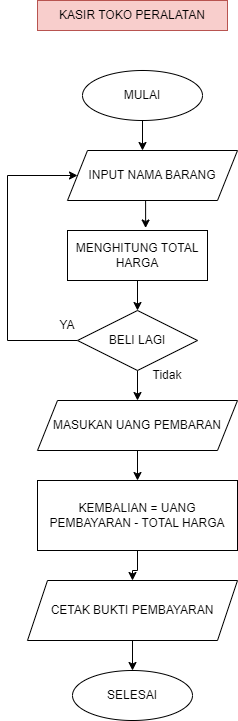

The diagram above was exported from draw.io. Its source (the exported page's mxGraphModel, read from the mxfile embedded in the PNG):
<mxGraphModel dx="880" dy="468" grid="1" gridSize="10" guides="1" tooltips="1" connect="1" arrows="1" fold="1" page="1" pageScale="1" pageWidth="850" pageHeight="1100" math="0" shadow="0">
  <root>
    <mxCell id="0" />
    <mxCell id="1" parent="0" />
    <mxCell id="QooYiu1YJvR-M2W8hoIM-3" style="edgeStyle=orthogonalEdgeStyle;rounded=0;orthogonalLoop=1;jettySize=auto;html=1;exitX=0.5;exitY=1;exitDx=0;exitDy=0;" parent="1" source="QooYiu1YJvR-M2W8hoIM-1" edge="1">
      <mxGeometry relative="1" as="geometry">
        <mxPoint x="365" y="160" as="targetPoint" />
      </mxGeometry>
    </mxCell>
    <mxCell id="QooYiu1YJvR-M2W8hoIM-1" value="MULAI" style="ellipse;whiteSpace=wrap;html=1;" parent="1" vertex="1">
      <mxGeometry x="305" y="80" width="120" height="50" as="geometry" />
    </mxCell>
    <mxCell id="QooYiu1YJvR-M2W8hoIM-4" value="INPUT NAMA BARANG" style="shape=parallelogram;perimeter=parallelogramPerimeter;whiteSpace=wrap;html=1;fixedSize=1;" parent="1" vertex="1">
      <mxGeometry x="290" y="160" width="170" height="50" as="geometry" />
    </mxCell>
    <mxCell id="QooYiu1YJvR-M2W8hoIM-7" style="edgeStyle=orthogonalEdgeStyle;rounded=0;orthogonalLoop=1;jettySize=auto;html=1;exitX=0.5;exitY=1;exitDx=0;exitDy=0;" parent="1" source="QooYiu1YJvR-M2W8hoIM-5" edge="1">
      <mxGeometry relative="1" as="geometry">
        <mxPoint x="360" y="320" as="targetPoint" />
      </mxGeometry>
    </mxCell>
    <mxCell id="QooYiu1YJvR-M2W8hoIM-5" value="MENGHITUNG TOTAL HARGA" style="rounded=0;whiteSpace=wrap;html=1;" parent="1" vertex="1">
      <mxGeometry x="290" y="240" width="140" height="50" as="geometry" />
    </mxCell>
    <mxCell id="QooYiu1YJvR-M2W8hoIM-6" style="edgeStyle=orthogonalEdgeStyle;rounded=0;orthogonalLoop=1;jettySize=auto;html=1;exitX=0.5;exitY=1;exitDx=0;exitDy=0;entryX=0.558;entryY=-0.05;entryDx=0;entryDy=0;entryPerimeter=0;" parent="1" source="QooYiu1YJvR-M2W8hoIM-4" target="QooYiu1YJvR-M2W8hoIM-5" edge="1">
      <mxGeometry relative="1" as="geometry" />
    </mxCell>
    <mxCell id="QooYiu1YJvR-M2W8hoIM-9" style="edgeStyle=orthogonalEdgeStyle;rounded=0;orthogonalLoop=1;jettySize=auto;html=1;exitX=0;exitY=0.5;exitDx=0;exitDy=0;" parent="1" source="QooYiu1YJvR-M2W8hoIM-8" target="QooYiu1YJvR-M2W8hoIM-4" edge="1">
      <mxGeometry relative="1" as="geometry">
        <mxPoint x="230" y="160" as="targetPoint" />
        <Array as="points">
          <mxPoint x="230" y="350" />
          <mxPoint x="230" y="185" />
        </Array>
      </mxGeometry>
    </mxCell>
    <mxCell id="QooYiu1YJvR-M2W8hoIM-14" style="edgeStyle=orthogonalEdgeStyle;rounded=0;orthogonalLoop=1;jettySize=auto;html=1;exitX=0.5;exitY=1;exitDx=0;exitDy=0;" parent="1" source="QooYiu1YJvR-M2W8hoIM-8" edge="1">
      <mxGeometry relative="1" as="geometry">
        <mxPoint x="360" y="410" as="targetPoint" />
      </mxGeometry>
    </mxCell>
    <mxCell id="QooYiu1YJvR-M2W8hoIM-8" value="BELI LAGI" style="rhombus;whiteSpace=wrap;html=1;" parent="1" vertex="1">
      <mxGeometry x="300" y="320" width="120" height="60" as="geometry" />
    </mxCell>
    <mxCell id="QooYiu1YJvR-M2W8hoIM-11" value="YA" style="text;html=1;align=center;verticalAlign=middle;whiteSpace=wrap;rounded=0;" parent="1" vertex="1">
      <mxGeometry x="260" y="320" width="60" height="30" as="geometry" />
    </mxCell>
    <mxCell id="QooYiu1YJvR-M2W8hoIM-15" value="Tidak" style="text;html=1;align=center;verticalAlign=middle;whiteSpace=wrap;rounded=0;" parent="1" vertex="1">
      <mxGeometry x="360" y="370" width="60" height="30" as="geometry" />
    </mxCell>
    <mxCell id="1PyHLk3XhHfhYfAbUKo5-1" style="edgeStyle=orthogonalEdgeStyle;rounded=0;orthogonalLoop=1;jettySize=auto;html=1;exitX=0.5;exitY=1;exitDx=0;exitDy=0;" edge="1" parent="1" source="QooYiu1YJvR-M2W8hoIM-16" target="1PyHLk3XhHfhYfAbUKo5-2">
      <mxGeometry relative="1" as="geometry">
        <mxPoint x="360" y="500" as="targetPoint" />
      </mxGeometry>
    </mxCell>
    <mxCell id="QooYiu1YJvR-M2W8hoIM-16" value="MASUKAN UANG PEMBARAN" style="shape=parallelogram;perimeter=parallelogramPerimeter;whiteSpace=wrap;html=1;fixedSize=1;" parent="1" vertex="1">
      <mxGeometry x="260" y="410" width="200" height="50" as="geometry" />
    </mxCell>
    <mxCell id="1PyHLk3XhHfhYfAbUKo5-3" style="edgeStyle=orthogonalEdgeStyle;rounded=0;orthogonalLoop=1;jettySize=auto;html=1;exitX=0.5;exitY=1;exitDx=0;exitDy=0;" edge="1" parent="1" source="1PyHLk3XhHfhYfAbUKo5-2" target="1PyHLk3XhHfhYfAbUKo5-4">
      <mxGeometry relative="1" as="geometry">
        <mxPoint x="360" y="590" as="targetPoint" />
      </mxGeometry>
    </mxCell>
    <mxCell id="1PyHLk3XhHfhYfAbUKo5-2" value="KEMBALIAN = UANG&lt;div&gt;PEMBAYARAN - TOTAL HARGA&lt;/div&gt;" style="rounded=0;whiteSpace=wrap;html=1;" vertex="1" parent="1">
      <mxGeometry x="260" y="490" width="200" height="70" as="geometry" />
    </mxCell>
    <mxCell id="1PyHLk3XhHfhYfAbUKo5-5" style="edgeStyle=orthogonalEdgeStyle;rounded=0;orthogonalLoop=1;jettySize=auto;html=1;exitX=0.5;exitY=1;exitDx=0;exitDy=0;" edge="1" parent="1" source="1PyHLk3XhHfhYfAbUKo5-4" target="1PyHLk3XhHfhYfAbUKo5-6">
      <mxGeometry relative="1" as="geometry">
        <mxPoint x="355" y="680" as="targetPoint" />
      </mxGeometry>
    </mxCell>
    <mxCell id="1PyHLk3XhHfhYfAbUKo5-4" value="CETAK BUKTI PEMBAYARAN" style="shape=parallelogram;perimeter=parallelogramPerimeter;whiteSpace=wrap;html=1;fixedSize=1;" vertex="1" parent="1">
      <mxGeometry x="250" y="590" width="210" height="60" as="geometry" />
    </mxCell>
    <mxCell id="1PyHLk3XhHfhYfAbUKo5-6" value="SELESAI" style="ellipse;whiteSpace=wrap;html=1;" vertex="1" parent="1">
      <mxGeometry x="295" y="680" width="120" height="50" as="geometry" />
    </mxCell>
    <mxCell id="1PyHLk3XhHfhYfAbUKo5-8" value="KASIR TOKO PERALATAN" style="text;html=1;align=center;verticalAlign=middle;whiteSpace=wrap;rounded=0;fillColor=#f8cecc;strokeColor=#b85450;" vertex="1" parent="1">
      <mxGeometry x="260" y="10" width="190" height="30" as="geometry" />
    </mxCell>
  </root>
</mxGraphModel>